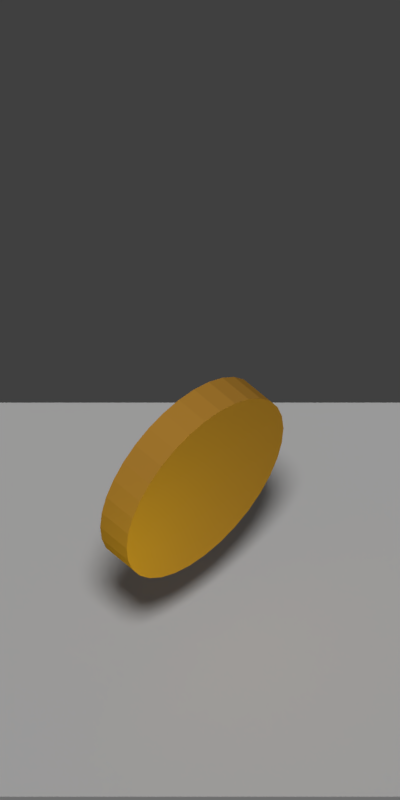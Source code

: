 # Source: pieces.blend  (saved by Blender 2.78.0; exported with 4.5.12 LTS)
import bpy
from mathutils import Matrix  # noqa: F401  (used for matrix-valued properties, if any)

bpy.ops.wm.read_factory_settings(use_empty=True)
scene = bpy.context.scene
scene.name = 'Scene'

# ---- collections
col_collection_1 = bpy.data.collections.new('Collection 1'); scene.collection.children.link(col_collection_1)

# ---- materials (node trees are filled in below, after node groups)
mat_material_001 = bpy.data.materials.new('Material.001')
mat_material_001.alpha_threshold = 0.0
mat_material_001.use_transparent_shadow = False
mat_material_001.preview_render_type = 'CUBE'
mat_material_001.diffuse_color = (0.8, 0.3997, 0.05849, 1.0)
mat_material_001.roughness = 0.0
mat_material_001.specular_intensity = 1.0
mat_material = bpy.data.materials.new('Material')
mat_material.alpha_threshold = 0.0
mat_material.use_transparent_shadow = False
mat_material.preview_render_type = 'CUBE'
mat_material.specular_color = (0.6267, 0.0936, 0.01483)
mat_material.roughness = 0.5
mat_material.specular_intensity = 0.5433
mat_material.line_color = (0.0, 0.0, 0.0, 1.0)

# ---- material node trees

# ---- world
world_world = bpy.data.worlds.new('World'); scene.world = world_world
world_world.color = (0.05088, 0.05088, 0.05088)
world_world.use_sun_shadow = False
world_world.sun_shadow_jitter_overblur = 0.0
world_world.cycles.sampling_method = 'MANUAL'

# ---- cameras
cam_camera = bpy.data.cameras.new('Camera')
cam_camera.type = 'ORTHO'
cam_camera.clip_end = 100.0
cam_camera.lens = 35.0
cam_camera.sensor_width = 32.0
cam_camera.sensor_height = 18.0
cam_camera.ortho_scale = 7.314
cam_camera.dof.focus_distance = 0.0
cam_camera.dof.aperture_fstop = 128.0

# ---- lights
light_hemi = bpy.data.lights.new('Hemi', 'SPOT')
light_hemi.color = (0.9323, 1.0, 0.02477)
light_hemi.transmission_factor = 0.0
light_hemi.energy = 100.0
light_hemi.shadow_buffer_clip_start = 0.5
light_hemi.shadow_soft_size = 0.1
light_hemi.shadow_maximum_resolution = 0.006
light_hemi.use_absolute_resolution = True
light_lamp = bpy.data.lights.new('Lamp', 'SUN')
light_lamp.transmission_factor = 0.0
light_lamp.cutoff_distance = 30.0
light_lamp.angle = 0.1993
light_lamp.energy = 1.18
light_lamp.shadow_buffer_clip_start = 1.001
light_lamp.shadow_soft_size = 0.1
light_lamp.shadow_cascade_max_distance = 1000.0

# ---- meshes
me_circle = bpy.data.meshes.new('Circle')
me_circle.from_pydata([(0.0, 1.0, 0.0), (-0.1951, 0.9808, 0.0), (-0.3827, 0.9239, 0.0), (-0.5556, 0.8315, 0.0), (-0.7071, 0.7071, 0.0), (-0.8315, 0.5556, 0.0), (-0.9239, 0.3827, 0.0), (-0.9808, 0.1951, 0.0), (-1.0, 7.55e-08, 0.0), (-0.9808, -0.1951, 0.0), (-0.9239, -0.3827, 0.0), (-0.8315, -0.5556, 0.0), (-0.7071, -0.7071, 0.0), (-0.5556, -0.8315, 0.0), (-0.3827, -0.9239, 0.0), (-0.1951, -0.9808, 0.0), (3.258e-07, -1.0, 0.0), (0.1951, -0.9808, 0.0), (0.3827, -0.9239, 0.0), (0.5556, -0.8315, 0.0), (0.7071, -0.7071, 0.0), (0.8315, -0.5556, 0.0), (0.9239, -0.3827, 0.0), (0.9808, -0.1951, 0.0), (1.0, 9.656e-07, 0.0), (0.9808, 0.1951, 0.0), (0.9239, 0.3827, 0.0), (0.8315, 0.5556, 0.0), (0.7071, 0.7071, 0.0), (0.5556, 0.8315, 0.0), (0.3827, 0.9239, 0.0), (0.1951, 0.9808, 0.0), (0.0, 1.0, -0.3467), (-0.1951, 0.9808, -0.3467), (-0.3827, 0.9239, -0.3467), (-0.5556, 0.8315, -0.3467), (-0.7071, 0.7071, -0.3467), (-0.8315, 0.5556, -0.3467), (-0.9239, 0.3827, -0.3467), (-0.9808, 0.1951, -0.3467), (-1.0, 6.034e-08, -0.3467), (-0.9808, -0.1951, -0.3467), (-0.9239, -0.3827, -0.3467), (-0.8315, -0.5556, -0.3467), (-0.7071, -0.7071, -0.3467), (-0.5556, -0.8315, -0.3467), (-0.3827, -0.9239, -0.3467), (-0.1951, -0.9808, -0.3467), (3.258e-07, -1.0, -0.3467), (0.1951, -0.9808, -0.3467), (0.3827, -0.9239, -0.3467), (0.5556, -0.8315, -0.3467), (0.7071, -0.7071, -0.3467), (0.8315, -0.5556, -0.3467), (0.9239, -0.3827, -0.3467), (0.9808, -0.1951, -0.3467), (1.0, 9.504e-07, -0.3467), (0.9808, 0.1951, -0.3467), (0.9239, 0.3827, -0.3467), (0.8315, 0.5556, -0.3467), (0.7071, 0.7071, -0.3467), (0.5556, 0.8315, -0.3467), (0.3827, 0.9239, -0.3467), (0.1951, 0.9808, -0.3467)], [], [(16, 15, 47, 48), (3, 2, 34, 35), (30, 29, 61, 62), (17, 16, 48, 49), (4, 3, 35, 36), (31, 30, 62, 63), (18, 17, 49, 50), (5, 4, 36, 37), (0, 31, 63, 32), (19, 18, 50, 51), (6, 5, 37, 38), (20, 19, 51, 52), (7, 6, 38, 39), (21, 20, 52, 53), (8, 7, 39, 40), (22, 21, 53, 54), (9, 8, 40, 41), (23, 22, 54, 55), (10, 9, 41, 42), (24, 23, 55, 56), (11, 10, 42, 43), (25, 24, 56, 57), (12, 11, 43, 44), (26, 25, 57, 58), (13, 12, 44, 45), (27, 26, 58, 59), (14, 13, 45, 46), (1, 0, 32, 33), (28, 27, 59, 60), (15, 14, 46, 47), (2, 1, 33, 34), (29, 28, 60, 61), (1, 2, 3, 4, 5, 6, 7, 8, 9, 10, 11, 12, 13, 14, 15, 16, 17, 18, 19, 20, 21, 22, 23, 24, 25, 26, 27, 28, 29, 30, 31, 0), (33, 32, 63, 62, 61, 60, 59, 58, 57, 56, 55, 54, 53, 52, 51, 50, 49, 48, 47, 46, 45, 44, 43, 42, 41, 40, 39, 38, 37, 36, 35, 34)])
me_circle.materials.append(mat_material_001)
me_circle.use_remesh_preserve_volume = False
me_circle.use_remesh_preserve_attributes = False
me_circle.use_mirror_vertex_groups = False
me_circle.update()
me_cube = bpy.data.meshes.new('Cube')
me_cube.from_pydata([(1.0, 1.0, -1.0), (1.0, -1.0, -1.0), (-1.0, -1.0, -1.0), (-1.0, 1.0, -1.0), (1.0, 1.0, 1.0), (1.0, -1.0, 1.0), (-1.0, -1.0, 1.0), (-1.0, 1.0, 1.0)], [], [(0, 1, 2, 3), (4, 7, 6, 5), (0, 4, 5, 1), (1, 5, 6, 2), (2, 6, 7, 3), (4, 0, 3, 7)])
me_cube.materials.append(mat_material)
me_cube.use_remesh_preserve_volume = False
me_cube.use_remesh_preserve_attributes = False
me_cube.use_mirror_vertex_groups = False
me_cube.update()

# ---- objects
ob_hemi = bpy.data.objects.new('Hemi', light_hemi)
ob_circle = bpy.data.objects.new('Circle', me_circle)
ob_cube = bpy.data.objects.new('Cube', me_cube)
ob_lamp = bpy.data.objects.new('Lamp', light_lamp)
ob_camera = bpy.data.objects.new('Camera', cam_camera)

# ---- transforms, parenting, visibility, modifiers, constraints
ob_hemi.location = (-0.02906, -4.098, -0.4639)
ob_hemi.rotation_euler = (1.728, 2.193e-16, 2.567e-16)
ob_hemi.lineart.crease_threshold = 0.0
ob_circle.location = (0.04599, -0.9445, -0.02167)
ob_circle.rotation_euler = (1.571, -0.0, -5.512)
ob_circle.lineart.crease_threshold = 0.0
ob_cube.location = (0.0, -0.8243, -3.68)
ob_cube.scale = (1.894, 2.274, 1.834)
ob_cube.lock_rotations_4d = False
ob_cube.empty_display_type = 'ARROWS'
ob_cube.lineart.crease_threshold = 0.0
ob_lamp.location = (0.0, -4.888, 5.904)
ob_lamp.rotation_euler = (0.3979, -7.836e-18, 1.383e-19)
ob_lamp.scale = (333.0, 1.0, 1.0)
ob_lamp.lock_rotations_4d = False
ob_lamp.empty_display_type = 'ARROWS'
ob_lamp.color = (0.0, 0.0, 0.0, 0.0)
ob_lamp.lineart.crease_threshold = 0.0
ob_camera.location = (0.0, -4.059, 5.344)
ob_camera.rotation_euler = (0.6564, -9.717e-17, 2.239e-17)
ob_camera.lock_rotations_4d = False
ob_camera.empty_display_type = 'ARROWS'
ob_camera.color = (0.0, 0.0, 0.0, 0.0)
ob_camera.display_type = 'WIRE'
ob_camera.lineart.crease_threshold = 0.0

# ---- collection membership
col_collection_1.objects.link(ob_hemi)
col_collection_1.objects.link(ob_circle)
col_collection_1.objects.link(ob_cube)
col_collection_1.objects.link(ob_lamp)
col_collection_1.objects.link(ob_camera)

# ---- scene / render settings (as saved in the file)
scene.camera = ob_camera
scene.frame_start = 0; scene.frame_end = 19; scene.frame_set(17)
scene.render.engine = 'BLENDER_EEVEE_NEXT'
scene.render.resolution_x = 90
scene.render.resolution_y = 180
scene.render.dither_intensity = 0.0
scene.render.film_transparent = True
scene.cycles.use_denoising = False
scene.cycles.samples = 128
scene.cycles.sampling_pattern = 'TABULATED_SOBOL'
scene.cycles.light_sampling_threshold = 0.0
scene.cycles.use_adaptive_sampling = False
scene.cycles.use_light_tree = False
scene.cycles.blur_glossy = 0.0
scene.cycles.sample_clamp_indirect = 0.0
scene.view_settings.view_transform = 'Standard'
bpy.context.view_layer.update()
